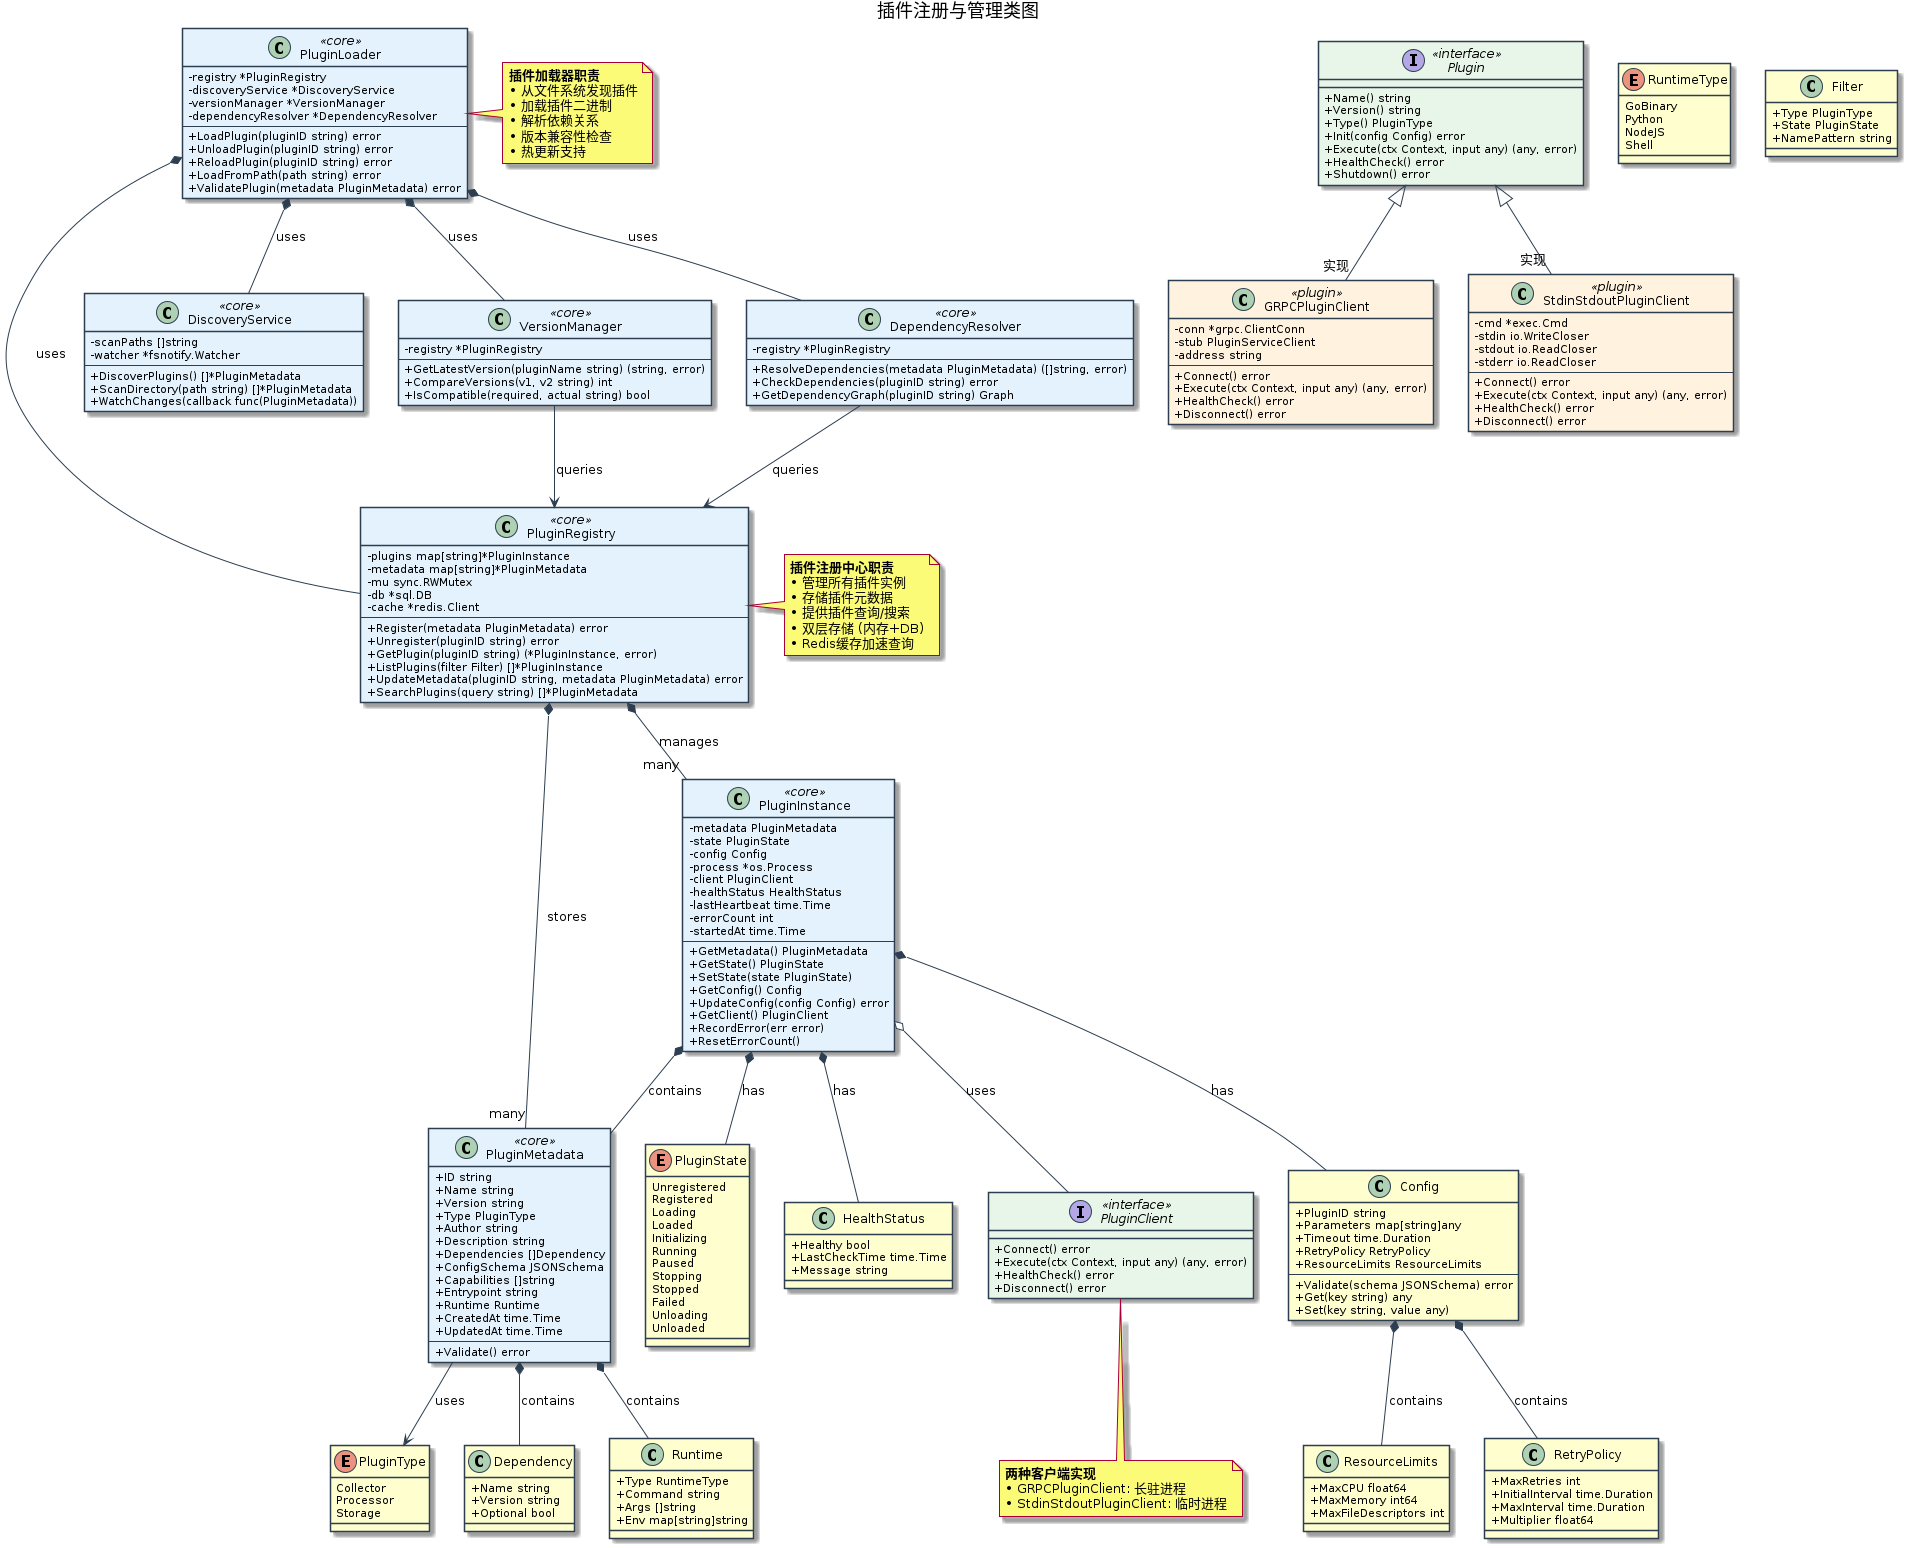

The diagram above was rendered by PlantUML. Its source (embedded in the PNG):
@startuml plugin_registry
skinparam classAttributeIconSize 0
skinparam class {
    BackgroundColor<<interface>> #E8F5E9
    BackgroundColor<<core>> #E3F2FD
    BackgroundColor<<plugin>> #FFF3E0
    BorderColor #2C3E50
    ArrowColor #2C3E50
}

title 插件注册与管理类图

interface Plugin <<interface>> {
    + Name() string
    + Version() string
    + Type() PluginType
    + Init(config Config) error
    + Execute(ctx Context, input any) (any, error)
    + HealthCheck() error
    + Shutdown() error
}

enum PluginType {
    Collector
    Processor
    Storage
}

enum PluginState {
    Unregistered
    Registered
    Loading
    Loaded
    Initializing
    Running
    Paused
    Stopping
    Stopped
    Failed
    Unloading
    Unloaded
}

class PluginMetadata <<core>> {
    + ID string
    + Name string
    + Version string
    + Type PluginType
    + Author string
    + Description string
    + Dependencies []Dependency
    + ConfigSchema JSONSchema
    + Capabilities []string
    + Entrypoint string
    + Runtime Runtime
    + CreatedAt time.Time
    + UpdatedAt time.Time
    --
    + Validate() error
}

class Dependency {
    + Name string
    + Version string
    + Optional bool
}

class Runtime {
    + Type RuntimeType
    + Command string
    + Args []string
    + Env map[string]string
}

enum RuntimeType {
    GoBinary
    Python
    NodeJS
    Shell
}

class PluginInstance <<core>> {
    - metadata PluginMetadata
    - state PluginState
    - config Config
    - process *os.Process
    - client PluginClient
    - healthStatus HealthStatus
    - lastHeartbeat time.Time
    - errorCount int
    - startedAt time.Time
    --
    + GetMetadata() PluginMetadata
    + GetState() PluginState
    + SetState(state PluginState)
    + GetConfig() Config
    + UpdateConfig(config Config) error
    + GetClient() PluginClient
    + RecordError(err error)
    + ResetErrorCount()
}

class HealthStatus {
    + Healthy bool
    + LastCheckTime time.Time
    + Message string
}

class PluginRegistry <<core>> {
    - plugins map[string]*PluginInstance
    - metadata map[string]*PluginMetadata
    - mu sync.RWMutex
    - db *sql.DB
    - cache *redis.Client
    --
    + Register(metadata PluginMetadata) error
    + Unregister(pluginID string) error
    + GetPlugin(pluginID string) (*PluginInstance, error)
    + ListPlugins(filter Filter) []*PluginInstance
    + UpdateMetadata(pluginID string, metadata PluginMetadata) error
    + SearchPlugins(query string) []*PluginMetadata
}

class Filter {
    + Type PluginType
    + State PluginState
    + NamePattern string
}

class PluginLoader <<core>> {
    - registry *PluginRegistry
    - discoveryService *DiscoveryService
    - versionManager *VersionManager
    - dependencyResolver *DependencyResolver
    --
    + LoadPlugin(pluginID string) error
    + UnloadPlugin(pluginID string) error
    + ReloadPlugin(pluginID string) error
    + LoadFromPath(path string) error
    + ValidatePlugin(metadata PluginMetadata) error
}

class DiscoveryService <<core>> {
    - scanPaths []string
    - watcher *fsnotify.Watcher
    --
    + DiscoverPlugins() []*PluginMetadata
    + ScanDirectory(path string) []*PluginMetadata
    + WatchChanges(callback func(PluginMetadata))
}

class VersionManager <<core>> {
    - registry *PluginRegistry
    --
    + GetLatestVersion(pluginName string) (string, error)
    + CompareVersions(v1, v2 string) int
    + IsCompatible(required, actual string) bool
}

class DependencyResolver <<core>> {
    - registry *PluginRegistry
    --
    + ResolveDependencies(metadata PluginMetadata) ([]string, error)
    + CheckDependencies(pluginID string) error
    + GetDependencyGraph(pluginID string) Graph
}

interface PluginClient <<interface>> {
    + Connect() error
    + Execute(ctx Context, input any) (any, error)
    + HealthCheck() error
    + Disconnect() error
}

class GRPCPluginClient <<plugin>> {
    - conn *grpc.ClientConn
    - stub PluginServiceClient
    - address string
    --
    + Connect() error
    + Execute(ctx Context, input any) (any, error)
    + HealthCheck() error
    + Disconnect() error
}

class StdinStdoutPluginClient <<plugin>> {
    - cmd *exec.Cmd
    - stdin io.WriteCloser
    - stdout io.ReadCloser
    - stderr io.ReadCloser
    --
    + Connect() error
    + Execute(ctx Context, input any) (any, error)
    + HealthCheck() error
    + Disconnect() error
}

class Config {
    + PluginID string
    + Parameters map[string]any
    + Timeout time.Duration
    + RetryPolicy RetryPolicy
    + ResourceLimits ResourceLimits
    --
    + Validate(schema JSONSchema) error
    + Get(key string) any
    + Set(key string, value any)
}

class ResourceLimits {
    + MaxCPU float64
    + MaxMemory int64
    + MaxFileDescriptors int
}

class RetryPolicy {
    + MaxRetries int
    + InitialInterval time.Duration
    + MaxInterval time.Duration
    + Multiplier float64
}

Plugin <|-- "实现" GRPCPluginClient
Plugin <|-- "实现" StdinStdoutPluginClient

PluginMetadata *-- Dependency : contains
PluginMetadata *-- Runtime : contains
PluginMetadata --> PluginType : uses

PluginInstance *-- PluginMetadata : contains
PluginInstance *-- PluginState : has
PluginInstance *-- Config : has
PluginInstance *-- HealthStatus : has
PluginInstance o-- PluginClient : uses

PluginRegistry *-- "many" PluginInstance : manages
PluginRegistry *-- "many" PluginMetadata : stores

PluginLoader *-- PluginRegistry : uses
PluginLoader *-- DiscoveryService : uses
PluginLoader *-- VersionManager : uses
PluginLoader *-- DependencyResolver : uses

DependencyResolver --> PluginRegistry : queries
VersionManager --> PluginRegistry : queries

Config *-- ResourceLimits : contains
Config *-- RetryPolicy : contains

note right of PluginRegistry
  **插件注册中心职责**
  • 管理所有插件实例
  • 存储插件元数据
  • 提供插件查询/搜索
  • 双层存储 (内存+DB)
  • Redis缓存加速查询
end note

note right of PluginLoader
  **插件加载器职责**
  • 从文件系统发现插件
  • 加载插件二进制
  • 解析依赖关系
  • 版本兼容性检查
  • 热更新支持
end note

note bottom of PluginClient
  **两种客户端实现**
  • GRPCPluginClient: 长驻进程
  • StdinStdoutPluginClient: 临时进程
end note

@enduml